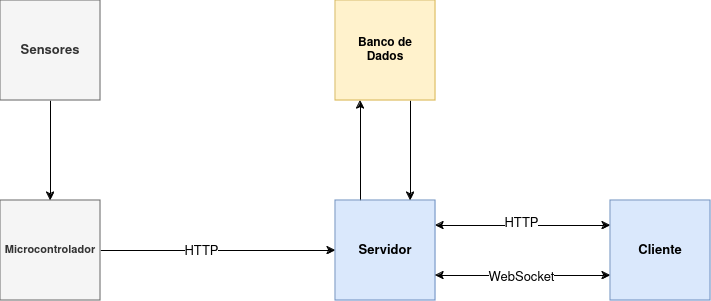

The diagram above was exported from draw.io. Its source (the exported page's mxGraphModel, read from the mxfile embedded in the PNG):
<mxGraphModel dx="880" dy="441" grid="1" gridSize="10" guides="1" tooltips="1" connect="1" arrows="1" fold="1" page="1" pageScale="1" pageWidth="850" pageHeight="1100" math="0" shadow="0">
  <root>
    <mxCell id="0" />
    <mxCell id="1" parent="0" />
    <mxCell id="M2iu9zX8LA0hfSQ2yMGU-12" style="edgeStyle=orthogonalEdgeStyle;rounded=0;orthogonalLoop=1;jettySize=auto;html=1;entryX=0;entryY=0.5;entryDx=0;entryDy=0;" edge="1" parent="1" source="M2iu9zX8LA0hfSQ2yMGU-4" target="M2iu9zX8LA0hfSQ2yMGU-6">
      <mxGeometry relative="1" as="geometry" />
    </mxCell>
    <mxCell id="M2iu9zX8LA0hfSQ2yMGU-19" value="&lt;font style=&quot;font-size: 13px;&quot;&gt;HTTP&lt;/font&gt;" style="edgeLabel;html=1;align=center;verticalAlign=middle;resizable=0;points=[];" vertex="1" connectable="0" parent="M2iu9zX8LA0hfSQ2yMGU-12">
      <mxGeometry x="0.0043" y="-1" relative="1" as="geometry">
        <mxPoint x="-18" y="-1" as="offset" />
      </mxGeometry>
    </mxCell>
    <mxCell id="M2iu9zX8LA0hfSQ2yMGU-4" value="&lt;font style=&quot;font-size: 11px;&quot;&gt;&lt;b&gt;&lt;font style=&quot;font-size: 11px;&quot;&gt;Microcontrolador&lt;/font&gt;&lt;/b&gt;&lt;/font&gt;" style="whiteSpace=wrap;html=1;aspect=fixed;fillColor=#f5f5f5;strokeColor=#666666;fontColor=#333333;" vertex="1" parent="1">
      <mxGeometry x="40" y="240" width="100" height="100" as="geometry" />
    </mxCell>
    <mxCell id="M2iu9zX8LA0hfSQ2yMGU-10" style="edgeStyle=orthogonalEdgeStyle;rounded=0;orthogonalLoop=1;jettySize=auto;html=1;entryX=0.5;entryY=0;entryDx=0;entryDy=0;" edge="1" parent="1" source="M2iu9zX8LA0hfSQ2yMGU-5" target="M2iu9zX8LA0hfSQ2yMGU-4">
      <mxGeometry relative="1" as="geometry" />
    </mxCell>
    <mxCell id="M2iu9zX8LA0hfSQ2yMGU-5" value="&lt;font style=&quot;font-size: 13px;&quot;&gt;&lt;b&gt;Sensores&lt;/b&gt;&lt;/font&gt;" style="whiteSpace=wrap;html=1;aspect=fixed;fillColor=#f5f5f5;strokeColor=#666666;fontColor=#333333;" vertex="1" parent="1">
      <mxGeometry x="40" y="40" width="100" height="100" as="geometry" />
    </mxCell>
    <mxCell id="M2iu9zX8LA0hfSQ2yMGU-13" style="edgeStyle=orthogonalEdgeStyle;rounded=0;orthogonalLoop=1;jettySize=auto;html=1;exitX=1;exitY=0.25;exitDx=0;exitDy=0;entryX=0;entryY=0.25;entryDx=0;entryDy=0;startArrow=classic;startFill=1;" edge="1" parent="1" source="M2iu9zX8LA0hfSQ2yMGU-6" target="M2iu9zX8LA0hfSQ2yMGU-8">
      <mxGeometry relative="1" as="geometry" />
    </mxCell>
    <mxCell id="M2iu9zX8LA0hfSQ2yMGU-17" value="&lt;font style=&quot;font-size: 13px;&quot;&gt;HTTP&lt;/font&gt;" style="edgeLabel;html=1;align=center;verticalAlign=middle;resizable=0;points=[];" vertex="1" connectable="0" parent="M2iu9zX8LA0hfSQ2yMGU-13">
      <mxGeometry x="-0.1086" y="3" relative="1" as="geometry">
        <mxPoint x="7" as="offset" />
      </mxGeometry>
    </mxCell>
    <mxCell id="M2iu9zX8LA0hfSQ2yMGU-15" style="edgeStyle=orthogonalEdgeStyle;rounded=0;orthogonalLoop=1;jettySize=auto;html=1;exitX=0.25;exitY=0;exitDx=0;exitDy=0;entryX=0.25;entryY=1;entryDx=0;entryDy=0;" edge="1" parent="1" source="M2iu9zX8LA0hfSQ2yMGU-6" target="M2iu9zX8LA0hfSQ2yMGU-9">
      <mxGeometry relative="1" as="geometry" />
    </mxCell>
    <mxCell id="M2iu9zX8LA0hfSQ2yMGU-6" value="&lt;b&gt;&lt;font style=&quot;font-size: 13px;&quot;&gt;Servidor&lt;/font&gt;&lt;/b&gt;" style="whiteSpace=wrap;html=1;aspect=fixed;fillColor=#dae8fc;strokeColor=#6c8ebf;" vertex="1" parent="1">
      <mxGeometry x="375" y="240" width="100" height="100" as="geometry" />
    </mxCell>
    <mxCell id="M2iu9zX8LA0hfSQ2yMGU-14" style="edgeStyle=orthogonalEdgeStyle;rounded=0;orthogonalLoop=1;jettySize=auto;html=1;exitX=0;exitY=0.75;exitDx=0;exitDy=0;entryX=1;entryY=0.75;entryDx=0;entryDy=0;startArrow=classic;startFill=1;" edge="1" parent="1" source="M2iu9zX8LA0hfSQ2yMGU-8" target="M2iu9zX8LA0hfSQ2yMGU-6">
      <mxGeometry relative="1" as="geometry" />
    </mxCell>
    <mxCell id="M2iu9zX8LA0hfSQ2yMGU-18" value="&lt;font style=&quot;font-size: 13px;&quot;&gt;WebSocket&lt;/font&gt;" style="edgeLabel;html=1;align=center;verticalAlign=middle;resizable=0;points=[];" vertex="1" connectable="0" parent="M2iu9zX8LA0hfSQ2yMGU-14">
      <mxGeometry x="-0.04" y="1" relative="1" as="geometry">
        <mxPoint x="-6" as="offset" />
      </mxGeometry>
    </mxCell>
    <mxCell id="M2iu9zX8LA0hfSQ2yMGU-8" value="&lt;b&gt;&lt;font style=&quot;font-size: 13px;&quot;&gt;Cliente&lt;/font&gt;&lt;/b&gt;" style="whiteSpace=wrap;html=1;aspect=fixed;fillColor=#dae8fc;strokeColor=#6c8ebf;" vertex="1" parent="1">
      <mxGeometry x="650" y="240" width="100" height="100" as="geometry" />
    </mxCell>
    <mxCell id="M2iu9zX8LA0hfSQ2yMGU-16" style="edgeStyle=orthogonalEdgeStyle;rounded=0;orthogonalLoop=1;jettySize=auto;html=1;exitX=0.75;exitY=1;exitDx=0;exitDy=0;entryX=0.75;entryY=0;entryDx=0;entryDy=0;" edge="1" parent="1" source="M2iu9zX8LA0hfSQ2yMGU-9" target="M2iu9zX8LA0hfSQ2yMGU-6">
      <mxGeometry relative="1" as="geometry" />
    </mxCell>
    <mxCell id="M2iu9zX8LA0hfSQ2yMGU-9" value="&lt;div&gt;&lt;b&gt;Banco de&lt;/b&gt;&lt;/div&gt;&lt;div&gt;&lt;b&gt;Dados&lt;br&gt;&lt;/b&gt;&lt;/div&gt;" style="whiteSpace=wrap;html=1;aspect=fixed;fillColor=#fff2cc;strokeColor=#d6b656;" vertex="1" parent="1">
      <mxGeometry x="375" y="40" width="100" height="100" as="geometry" />
    </mxCell>
  </root>
</mxGraphModel>